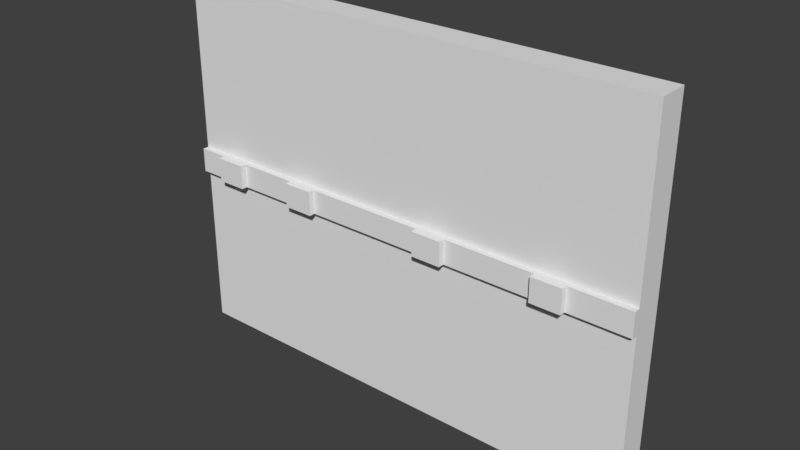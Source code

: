 # Source: WallWithOutLets3x4x.25.blend  (saved by Blender 2.78.0; exported with 4.5.12 LTS)
import bpy
from mathutils import Matrix  # noqa: F401  (used for matrix-valued properties, if any)

bpy.ops.wm.read_factory_settings(use_empty=True)
scene = bpy.context.scene
scene.name = 'Scene'

# ---- collections
col_collection_1 = bpy.data.collections.new('Collection 1'); scene.collection.children.link(col_collection_1)

# ---- world
world_world_001 = bpy.data.worlds.new('World.001'); scene.world = world_world_001
world_world_001.use_nodes = True; world_world_001.node_tree.nodes.clear()
_N = world_world_001.node_tree.nodes; _L = world_world_001.node_tree.links
n0 = _N.new('ShaderNodeOutputWorld'); n0.name = 'World Output'; n0.location = (300, 300)
n1 = _N.new('ShaderNodeBackground'); n1.name = 'Background'; n1.location = (10, 300)
n1.inputs[0].default_value = (0.05, 0.05, 0.05, 1.0)
_L.new(n1.outputs[0], n0.inputs[0])
n0.is_active_output = True
world_world_001.use_sun_shadow = False
world_world_001.sun_shadow_jitter_overblur = 0.0
world_world_001.cycles.sampling_method = 'MANUAL'

# ---- meshes
me_wallwithoutlets3x4x_25 = bpy.data.meshes.new('WallWithOutLets3x4x.25')
me_wallwithoutlets3x4x_25.from_pydata([(-2.0, 0.0, 0.0), (2.0, 0.0, 0.0), (-2.0, 3.0, 0.0), (2.0, 3.0, 0.0), (-2.0, 3.0, -0.25), (-2.0, -1.093e-08, -0.25), (2.0, -1.093e-08, -0.25), (2.0, 3.0, -0.25), (-2.0, 1.6, 0.0), (2.0, 1.6, 0.0), (-2.0, 1.6, -0.25), (2.0, 1.6, -0.25), (-2.0, 1.4, 0.0), (-2.0, 1.4, -0.25), (2.0, 1.4, 0.0), (2.0, 1.4, -0.25), (2.0, 1.4, 0.05), (2.0, 1.6, 0.05), (-2.0, 1.6, 0.05), (-2.0, 1.4, 0.05), (0.0, 1.6, 0.05), (0.0, 1.4, 0.05), (-1.0, 1.6, 0.05), (-1.0, 1.4, 0.05), (1.0, 1.6, 0.05), (1.0, 1.4, 0.05), (-1.5, 1.6, 0.05), (-1.5, 1.4, 0.05), (0.5, 1.6, 0.05), (0.5, 1.4, 0.05), (-0.5, 1.6, 0.05), (-0.5, 1.4, 0.05), (1.5, 1.6, 0.05), (1.5, 1.4, 0.05), (-1.75, 1.6, 0.05), (-1.75, 1.4, 0.05), (-0.75, 1.6, 0.05), (-0.75, 1.4, 0.05), (0.25, 1.6, 0.05), (0.25, 1.4, 0.05), (1.25, 1.6, 0.05), (1.25, 1.4, 0.05), (-1.5, 1.4, 0.1), (-1.5, 1.6, 0.1), (-1.75, 1.6, 0.1), (-1.75, 1.4, 0.1), (-0.75, 1.6, 0.1), (-1.0, 1.6, 0.1), (-0.75, 1.4, 0.1), (-1.0, 1.4, 0.1), (0.5, 1.4, 0.1), (0.5, 1.6, 0.1), (0.25, 1.6, 0.1), (0.25, 1.4, 0.1), (1.5, 1.4, 0.1), (1.5, 1.6, 0.1), (1.25, 1.6, 0.1), (1.25, 1.4, 0.1)], [], [(8, 9, 3, 2), (10, 4, 7, 11), (9, 11, 7, 3), (12, 13, 5, 0), (3, 7, 4, 2), (0, 5, 6, 1), (2, 4, 10, 8), (14, 15, 11, 9), (13, 10, 11, 15), (14, 9, 17, 16), (0, 1, 14, 12), (5, 13, 15, 6), (1, 6, 15, 14), (8, 10, 13, 12), (33, 16, 17, 32), (12, 14, 16, 33, 41, 25, 29, 39, 21, 31, 37, 23, 27, 35, 19), (8, 12, 19, 18), (9, 8, 18, 34, 26, 22, 36, 30, 20, 38, 28, 24, 40, 32, 17), (31, 21, 20, 30), (27, 23, 22, 26), (29, 25, 24, 28), (29, 28, 51, 50), (34, 35, 45, 44), (37, 31, 30, 36), (40, 41, 57, 56), (19, 35, 34, 18), (23, 37, 48, 49), (21, 39, 38, 20), (25, 41, 40, 24), (45, 42, 43, 44), (26, 34, 44, 43), (35, 27, 42, 45), (27, 26, 43, 42), (49, 48, 46, 47), (37, 36, 46, 48), (22, 23, 49, 47), (36, 22, 47, 46), (53, 50, 51, 52), (39, 29, 50, 53), (38, 39, 53, 52), (28, 38, 52, 51), (57, 54, 55, 56), (32, 40, 56, 55), (33, 32, 55, 54), (41, 33, 54, 57)])
me_wallwithoutlets3x4x_25.use_remesh_preserve_volume = False
me_wallwithoutlets3x4x_25.use_remesh_preserve_attributes = False
me_wallwithoutlets3x4x_25.use_mirror_vertex_groups = False
me_wallwithoutlets3x4x_25.update()

# ---- objects
ob_wallwithoutlets3x4x_25 = bpy.data.objects.new('WallWithOutLets3x4x.25', me_wallwithoutlets3x4x_25)

# ---- transforms, parenting, visibility, modifiers, constraints
ob_wallwithoutlets3x4x_25.location = (0.0, 0.0, 0.0)
ob_wallwithoutlets3x4x_25.rotation_euler = (1.571, -0.0, 0.0)
ob_wallwithoutlets3x4x_25.lineart.crease_threshold = 0.0

# ---- collection membership
col_collection_1.objects.link(ob_wallwithoutlets3x4x_25)

# ---- scene / render settings (as saved in the file)
scene.frame_start = 1; scene.frame_end = 250; scene.frame_set(1)
scene.render.engine = 'CYCLES'
scene.render.resolution_percentage = 50
scene.render.dither_intensity = 0.0
scene.cycles.use_denoising = False
scene.cycles.samples = 4
scene.cycles.sampling_pattern = 'TABULATED_SOBOL'
scene.cycles.light_sampling_threshold = 0.0
scene.cycles.use_adaptive_sampling = False
scene.cycles.use_light_tree = False
scene.cycles.blur_glossy = 0.0
scene.cycles.sample_clamp_indirect = 3.0
scene.view_settings.view_transform = 'Standard'
bpy.context.view_layer.update()

# ---- added for rendering (the .blend has no active camera and no usable light): camera, sun
cam_auto = bpy.data.cameras.new('AutoCamera')
cam_auto.lens = 50.0
cam_auto.sensor_width = 36.0
cam_auto.clip_end = 1000.0
ob_auto_camera = bpy.data.objects.new('AutoCamera', cam_auto)
scene.collection.objects.link(ob_auto_camera)
ob_auto_camera.location = (4.63744, -5.48993, 5.20995)
ob_auto_camera.rotation_euler = (1.09748, -7.21219e-08, 0.694738)
scene.camera = ob_auto_camera
light_auto_sun = bpy.data.lights.new('AutoSun', 'SUN')
light_auto_sun.energy = 3.0
light_auto_sun.angle = 0.0523599
ob_auto_sun = bpy.data.objects.new('AutoSun', light_auto_sun)
scene.collection.objects.link(ob_auto_sun)
ob_auto_sun.rotation_euler = (0.872665, 0.174533, 0.523599)
bpy.context.view_layer.update()

